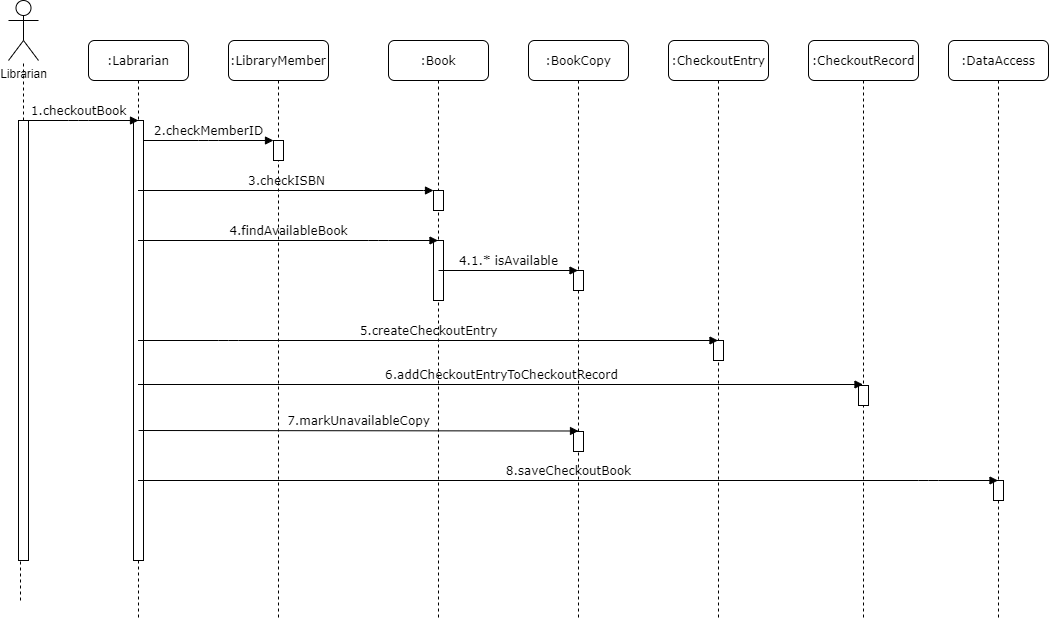

The diagram above was exported from draw.io. Its source (the exported page's mxGraphModel, read from the mxfile embedded in the PNG):
<mxGraphModel dx="1422" dy="794" grid="1" gridSize="10" guides="1" tooltips="1" connect="1" arrows="1" fold="1" page="1" pageScale="1" pageWidth="1100" pageHeight="850" background="#ffffff" math="0" shadow="0">
  <root>
    <mxCell id="0" />
    <mxCell id="1" parent="0" />
    <mxCell id="7baba1c4bc27f4b0-2" value=":LibraryMember" style="shape=umlLifeline;perimeter=lifelinePerimeter;whiteSpace=wrap;html=1;container=1;collapsible=0;recursiveResize=0;outlineConnect=0;rounded=1;shadow=0;comic=0;labelBackgroundColor=none;strokeWidth=1;fontFamily=Verdana;fontSize=12;align=center;" parent="1" vertex="1">
      <mxGeometry x="240" y="80" width="100" height="580" as="geometry" />
    </mxCell>
    <mxCell id="7baba1c4bc27f4b0-10" value="" style="html=1;points=[];perimeter=orthogonalPerimeter;rounded=0;shadow=0;comic=0;labelBackgroundColor=none;strokeWidth=1;fontFamily=Verdana;fontSize=12;align=center;" parent="7baba1c4bc27f4b0-2" vertex="1">
      <mxGeometry x="45" y="100" width="10" height="20" as="geometry" />
    </mxCell>
    <mxCell id="7baba1c4bc27f4b0-3" value=":Book" style="shape=umlLifeline;perimeter=lifelinePerimeter;whiteSpace=wrap;html=1;container=1;collapsible=0;recursiveResize=0;outlineConnect=0;rounded=1;shadow=0;comic=0;labelBackgroundColor=none;strokeWidth=1;fontFamily=Verdana;fontSize=12;align=center;" parent="1" vertex="1">
      <mxGeometry x="400" y="80" width="100" height="580" as="geometry" />
    </mxCell>
    <mxCell id="7baba1c4bc27f4b0-13" value="" style="html=1;points=[];perimeter=orthogonalPerimeter;rounded=0;shadow=0;comic=0;labelBackgroundColor=none;strokeWidth=1;fontFamily=Verdana;fontSize=12;align=center;" parent="7baba1c4bc27f4b0-3" vertex="1">
      <mxGeometry x="45" y="150" width="10" height="20" as="geometry" />
    </mxCell>
    <mxCell id="2g4jIQ4J6Qv6TZ6Pfivi-12" value="" style="html=1;points=[];perimeter=orthogonalPerimeter;rounded=0;shadow=0;comic=0;labelBackgroundColor=none;strokeWidth=1;fontFamily=Verdana;fontSize=12;align=center;" parent="7baba1c4bc27f4b0-3" vertex="1">
      <mxGeometry x="45" y="200" width="10" height="60" as="geometry" />
    </mxCell>
    <mxCell id="7baba1c4bc27f4b0-4" value=":BookCopy" style="shape=umlLifeline;perimeter=lifelinePerimeter;whiteSpace=wrap;html=1;container=1;collapsible=0;recursiveResize=0;outlineConnect=0;rounded=1;shadow=0;comic=0;labelBackgroundColor=none;strokeWidth=1;fontFamily=Verdana;fontSize=12;align=center;" parent="1" vertex="1">
      <mxGeometry x="540" y="80" width="100" height="580" as="geometry" />
    </mxCell>
    <mxCell id="2g4jIQ4J6Qv6TZ6Pfivi-14" value="" style="html=1;points=[];perimeter=orthogonalPerimeter;rounded=0;shadow=0;comic=0;labelBackgroundColor=none;strokeWidth=1;fontFamily=Verdana;fontSize=12;align=center;" parent="7baba1c4bc27f4b0-4" vertex="1">
      <mxGeometry x="45" y="230" width="10" height="20" as="geometry" />
    </mxCell>
    <mxCell id="2g4jIQ4J6Qv6TZ6Pfivi-20" value="" style="html=1;points=[];perimeter=orthogonalPerimeter;rounded=0;shadow=0;comic=0;labelBackgroundColor=none;strokeWidth=1;fontFamily=Verdana;fontSize=12;align=center;" parent="7baba1c4bc27f4b0-4" vertex="1">
      <mxGeometry x="45" y="391" width="10" height="20" as="geometry" />
    </mxCell>
    <mxCell id="7baba1c4bc27f4b0-5" value=":CheckoutEntry" style="shape=umlLifeline;perimeter=lifelinePerimeter;whiteSpace=wrap;html=1;container=1;collapsible=0;recursiveResize=0;outlineConnect=0;rounded=1;shadow=0;comic=0;labelBackgroundColor=none;strokeWidth=1;fontFamily=Verdana;fontSize=12;align=center;" parent="1" vertex="1">
      <mxGeometry x="680" y="80" width="100" height="580" as="geometry" />
    </mxCell>
    <mxCell id="2g4jIQ4J6Qv6TZ6Pfivi-15" value="" style="html=1;points=[];perimeter=orthogonalPerimeter;rounded=0;shadow=0;comic=0;labelBackgroundColor=none;strokeWidth=1;fontFamily=Verdana;fontSize=12;align=center;" parent="7baba1c4bc27f4b0-5" vertex="1">
      <mxGeometry x="45" y="300" width="10" height="20" as="geometry" />
    </mxCell>
    <mxCell id="7baba1c4bc27f4b0-6" value=":CheckoutRecord" style="shape=umlLifeline;perimeter=lifelinePerimeter;whiteSpace=wrap;html=1;container=1;collapsible=0;recursiveResize=0;outlineConnect=0;rounded=1;shadow=0;comic=0;labelBackgroundColor=none;strokeWidth=1;fontFamily=Verdana;fontSize=12;align=center;" parent="1" vertex="1">
      <mxGeometry x="820" y="80" width="110" height="580" as="geometry" />
    </mxCell>
    <mxCell id="2g4jIQ4J6Qv6TZ6Pfivi-17" value="" style="html=1;points=[];perimeter=orthogonalPerimeter;rounded=0;shadow=0;comic=0;labelBackgroundColor=none;strokeWidth=1;fontFamily=Verdana;fontSize=12;align=center;" parent="7baba1c4bc27f4b0-6" vertex="1">
      <mxGeometry x="50" y="345" width="10" height="20" as="geometry" />
    </mxCell>
    <mxCell id="7baba1c4bc27f4b0-7" value=":DataAccess" style="shape=umlLifeline;perimeter=lifelinePerimeter;whiteSpace=wrap;html=1;container=1;collapsible=0;recursiveResize=0;outlineConnect=0;rounded=1;shadow=0;comic=0;labelBackgroundColor=none;strokeWidth=1;fontFamily=Verdana;fontSize=12;align=center;" parent="1" vertex="1">
      <mxGeometry x="960" y="80" width="100" height="580" as="geometry" />
    </mxCell>
    <mxCell id="7baba1c4bc27f4b0-25" value="" style="html=1;points=[];perimeter=orthogonalPerimeter;rounded=0;shadow=0;comic=0;labelBackgroundColor=none;strokeColor=#000000;strokeWidth=1;fillColor=#FFFFFF;fontFamily=Verdana;fontSize=12;fontColor=#000000;align=center;" parent="7baba1c4bc27f4b0-7" vertex="1">
      <mxGeometry x="45" y="440" width="10" height="20" as="geometry" />
    </mxCell>
    <mxCell id="7baba1c4bc27f4b0-8" value=":Labrarian" style="shape=umlLifeline;perimeter=lifelinePerimeter;whiteSpace=wrap;html=1;container=1;collapsible=0;recursiveResize=0;outlineConnect=0;rounded=1;shadow=0;comic=0;labelBackgroundColor=none;strokeWidth=1;fontFamily=Verdana;fontSize=12;align=center;" parent="1" vertex="1">
      <mxGeometry x="100" y="80" width="100" height="580" as="geometry" />
    </mxCell>
    <mxCell id="7baba1c4bc27f4b0-9" value="" style="html=1;points=[];perimeter=orthogonalPerimeter;rounded=0;shadow=0;comic=0;labelBackgroundColor=none;strokeWidth=1;fontFamily=Verdana;fontSize=12;align=center;" parent="7baba1c4bc27f4b0-8" vertex="1">
      <mxGeometry x="45" y="80" width="10" height="440" as="geometry" />
    </mxCell>
    <mxCell id="7baba1c4bc27f4b0-17" value="4.findAvailableBook" style="html=1;verticalAlign=bottom;endArrow=block;labelBackgroundColor=none;fontFamily=Verdana;fontSize=12;edgeStyle=elbowEdgeStyle;elbow=vertical;" parent="1" source="7baba1c4bc27f4b0-8" target="7baba1c4bc27f4b0-3" edge="1">
      <mxGeometry relative="1" as="geometry">
        <mxPoint x="510" y="220" as="sourcePoint" />
        <Array as="points">
          <mxPoint x="390" y="280" />
          <mxPoint x="410" y="300" />
          <mxPoint x="520" y="280" />
          <mxPoint x="550" y="270" />
          <mxPoint x="460" y="220" />
        </Array>
        <mxPoint x="450" y="290" as="targetPoint" />
      </mxGeometry>
    </mxCell>
    <mxCell id="7baba1c4bc27f4b0-23" value="5.createCheckoutEntry" style="html=1;verticalAlign=bottom;endArrow=block;labelBackgroundColor=none;fontFamily=Verdana;fontSize=12;" parent="1" source="7baba1c4bc27f4b0-8" target="7baba1c4bc27f4b0-5" edge="1">
      <mxGeometry relative="1" as="geometry">
        <mxPoint x="210" y="400" as="sourcePoint" />
        <Array as="points">
          <mxPoint x="240" y="380" />
        </Array>
      </mxGeometry>
    </mxCell>
    <mxCell id="7baba1c4bc27f4b0-11" value="2.checkMemberID" style="html=1;verticalAlign=bottom;endArrow=block;entryX=0;entryY=0;labelBackgroundColor=none;fontFamily=Verdana;fontSize=12;edgeStyle=elbowEdgeStyle;elbow=vertical;" parent="1" source="7baba1c4bc27f4b0-9" target="7baba1c4bc27f4b0-10" edge="1">
      <mxGeometry relative="1" as="geometry">
        <mxPoint x="220" y="190" as="sourcePoint" />
      </mxGeometry>
    </mxCell>
    <mxCell id="7baba1c4bc27f4b0-14" value="3.checkISBN" style="html=1;verticalAlign=bottom;endArrow=block;entryX=0;entryY=0;labelBackgroundColor=none;fontFamily=Verdana;fontSize=12;edgeStyle=elbowEdgeStyle;elbow=vertical;" parent="1" source="7baba1c4bc27f4b0-8" edge="1">
      <mxGeometry relative="1" as="geometry">
        <mxPoint x="190" y="230" as="sourcePoint" />
        <mxPoint x="445" y="230.00000000000023" as="targetPoint" />
      </mxGeometry>
    </mxCell>
    <mxCell id="2g4jIQ4J6Qv6TZ6Pfivi-3" value="Librarian" style="shape=umlActor;verticalLabelPosition=bottom;labelBackgroundColor=#ffffff;verticalAlign=top;html=1;" parent="1" vertex="1">
      <mxGeometry x="20" y="40" width="30" height="60" as="geometry" />
    </mxCell>
    <mxCell id="2g4jIQ4J6Qv6TZ6Pfivi-8" value="" style="endArrow=none;dashed=1;html=1;" parent="1" source="2g4jIQ4J6Qv6TZ6Pfivi-5" target="2g4jIQ4J6Qv6TZ6Pfivi-3" edge="1">
      <mxGeometry width="50" height="50" relative="1" as="geometry">
        <mxPoint x="32" y="640" as="sourcePoint" />
        <mxPoint x="70" y="180" as="targetPoint" />
      </mxGeometry>
    </mxCell>
    <mxCell id="2g4jIQ4J6Qv6TZ6Pfivi-5" value="" style="html=1;points=[];perimeter=orthogonalPerimeter;rounded=0;shadow=0;comic=0;labelBackgroundColor=none;strokeWidth=1;fontFamily=Verdana;fontSize=12;align=center;" parent="1" vertex="1">
      <mxGeometry x="30" y="160" width="10" height="440" as="geometry" />
    </mxCell>
    <mxCell id="2g4jIQ4J6Qv6TZ6Pfivi-10" value="" style="endArrow=none;dashed=1;html=1;" parent="1" target="2g4jIQ4J6Qv6TZ6Pfivi-5" edge="1">
      <mxGeometry width="50" height="50" relative="1" as="geometry">
        <mxPoint x="32" y="640" as="sourcePoint" />
        <mxPoint x="34.83636363636356" y="120" as="targetPoint" />
      </mxGeometry>
    </mxCell>
    <mxCell id="2g4jIQ4J6Qv6TZ6Pfivi-11" value="1.checkoutBook" style="html=1;verticalAlign=bottom;endArrow=block;entryX=0;entryY=0;labelBackgroundColor=none;fontFamily=Verdana;fontSize=12;edgeStyle=elbowEdgeStyle;elbow=vertical;" parent="1" edge="1">
      <mxGeometry relative="1" as="geometry">
        <mxPoint x="30" y="160" as="sourcePoint" />
        <mxPoint x="150" y="160" as="targetPoint" />
      </mxGeometry>
    </mxCell>
    <mxCell id="2g4jIQ4J6Qv6TZ6Pfivi-13" value="4.1.* isAvailable" style="html=1;verticalAlign=bottom;endArrow=block;labelBackgroundColor=none;fontFamily=Verdana;fontSize=12;edgeStyle=elbowEdgeStyle;elbow=vertical;" parent="1" target="7baba1c4bc27f4b0-4" edge="1">
      <mxGeometry relative="1" as="geometry">
        <mxPoint x="450" y="310" as="sourcePoint" />
        <Array as="points">
          <mxPoint x="580" y="310" />
          <mxPoint x="490.5" y="330" />
          <mxPoint x="510.5" y="350" />
          <mxPoint x="620.5" y="330" />
          <mxPoint x="650.5" y="320" />
          <mxPoint x="560.5" y="270" />
        </Array>
        <mxPoint x="550" y="330" as="targetPoint" />
      </mxGeometry>
    </mxCell>
    <mxCell id="2g4jIQ4J6Qv6TZ6Pfivi-16" value="6.addCheckoutEntryToCheckoutRecord" style="html=1;verticalAlign=bottom;endArrow=block;labelBackgroundColor=none;fontFamily=Verdana;fontSize=12;" parent="1" source="7baba1c4bc27f4b0-8" target="7baba1c4bc27f4b0-6" edge="1">
      <mxGeometry relative="1" as="geometry">
        <mxPoint x="236" y="480" as="sourcePoint" />
        <mxPoint x="725" y="424" as="targetPoint" />
        <Array as="points">
          <mxPoint x="235.5" y="424" />
        </Array>
      </mxGeometry>
    </mxCell>
    <mxCell id="2g4jIQ4J6Qv6TZ6Pfivi-19" value="7.markUnavailableCopy" style="html=1;verticalAlign=bottom;endArrow=block;labelBackgroundColor=none;fontFamily=Verdana;fontSize=12;strokeWidth=1;" parent="1" edge="1">
      <mxGeometry relative="1" as="geometry">
        <mxPoint x="150" y="470" as="sourcePoint" />
        <mxPoint x="590" y="470.5" as="targetPoint" />
        <Array as="points" />
      </mxGeometry>
    </mxCell>
    <mxCell id="2g4jIQ4J6Qv6TZ6Pfivi-21" value="8.saveCheckoutBook" style="html=1;verticalAlign=bottom;endArrow=block;labelBackgroundColor=none;fontFamily=Verdana;fontSize=12;" parent="1" source="7baba1c4bc27f4b0-8" target="7baba1c4bc27f4b0-7" edge="1">
      <mxGeometry relative="1" as="geometry">
        <mxPoint x="200" y="510" as="sourcePoint" />
        <mxPoint x="884.5" y="520" as="targetPoint" />
        <Array as="points">
          <mxPoint x="245.5" y="520" />
          <mxPoint x="940" y="520" />
        </Array>
      </mxGeometry>
    </mxCell>
  </root>
</mxGraphModel>